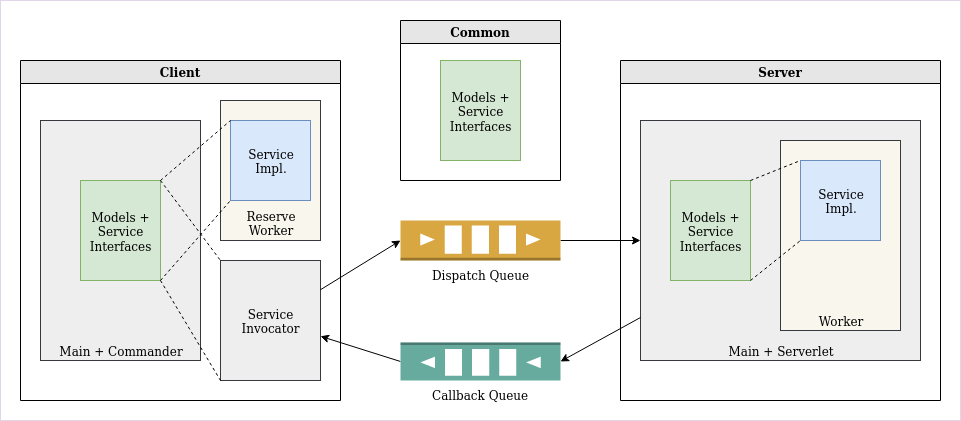

The diagram above was exported from draw.io. Its source (the exported page's mxGraphModel, read from the mxfile embedded in the PNG):
<mxGraphModel dx="1357" dy="762" grid="1" gridSize="10" guides="1" tooltips="1" connect="1" arrows="1" fold="1" page="1" pageScale="1" pageWidth="1654" pageHeight="1169" math="0" shadow="0">
  <root>
    <mxCell id="0" />
    <mxCell id="1" parent="0" />
    <mxCell id="eAOyTfgGL7D0ZQW41wp1-33" value="" style="rounded=0;whiteSpace=wrap;html=1;fillColor=none;strokeColor=#E1D5E7;" vertex="1" parent="1">
      <mxGeometry x="180" y="80" width="960" height="420" as="geometry" />
    </mxCell>
    <mxCell id="eAOyTfgGL7D0ZQW41wp1-1" value="Client" style="swimlane;fillColor=#E6E6E6;" vertex="1" parent="1">
      <mxGeometry x="200" y="140" width="320" height="340" as="geometry" />
    </mxCell>
    <mxCell id="eAOyTfgGL7D0ZQW41wp1-32" value="&lt;div&gt;Reserve&lt;/div&gt;&lt;div&gt;Worker&lt;br&gt;&lt;/div&gt;" style="rounded=0;whiteSpace=wrap;html=1;verticalAlign=bottom;fillColor=#f9f7ed;strokeColor=#36393d;" vertex="1" parent="eAOyTfgGL7D0ZQW41wp1-1">
      <mxGeometry x="200" y="40" width="100" height="140" as="geometry" />
    </mxCell>
    <mxCell id="eAOyTfgGL7D0ZQW41wp1-11" value="Main + Commander" style="rounded=0;whiteSpace=wrap;html=1;fillColor=#eeeeee;verticalAlign=bottom;strokeColor=#36393d;" vertex="1" parent="eAOyTfgGL7D0ZQW41wp1-1">
      <mxGeometry x="20" y="60" width="160" height="240" as="geometry" />
    </mxCell>
    <mxCell id="eAOyTfgGL7D0ZQW41wp1-2" value="&lt;div&gt;Service&lt;/div&gt;&lt;div&gt;Impl.&lt;br&gt;&lt;/div&gt;" style="rounded=0;whiteSpace=wrap;html=1;fillColor=#dae8fc;strokeColor=#6c8ebf;" vertex="1" parent="eAOyTfgGL7D0ZQW41wp1-1">
      <mxGeometry x="210" y="60" width="80" height="80" as="geometry" />
    </mxCell>
    <mxCell id="eAOyTfgGL7D0ZQW41wp1-3" value="Service&lt;div&gt;Invocator&lt;br&gt;&lt;/div&gt;" style="rounded=0;whiteSpace=wrap;html=1;fillColor=#eeeeee;strokeColor=#36393d;" vertex="1" parent="eAOyTfgGL7D0ZQW41wp1-1">
      <mxGeometry x="200" y="200" width="100" height="120" as="geometry" />
    </mxCell>
    <mxCell id="eAOyTfgGL7D0ZQW41wp1-4" value="&lt;div&gt;Models +&lt;br&gt;&lt;/div&gt;&lt;div&gt;Service&lt;/div&gt;&lt;div&gt;Interfaces&lt;/div&gt;" style="rounded=0;whiteSpace=wrap;html=1;fillColor=#d5e8d4;strokeColor=#82b366;" vertex="1" parent="eAOyTfgGL7D0ZQW41wp1-1">
      <mxGeometry x="60" y="120" width="80" height="100" as="geometry" />
    </mxCell>
    <mxCell id="eAOyTfgGL7D0ZQW41wp1-5" value="" style="endArrow=none;dashed=1;html=1;entryX=0;entryY=0;entryDx=0;entryDy=0;exitX=1;exitY=0;exitDx=0;exitDy=0;" edge="1" parent="eAOyTfgGL7D0ZQW41wp1-1" source="eAOyTfgGL7D0ZQW41wp1-4" target="eAOyTfgGL7D0ZQW41wp1-2">
      <mxGeometry width="50" height="50" relative="1" as="geometry">
        <mxPoint x="-140" y="130" as="sourcePoint" />
        <mxPoint x="-90" y="80" as="targetPoint" />
      </mxGeometry>
    </mxCell>
    <mxCell id="eAOyTfgGL7D0ZQW41wp1-6" value="" style="endArrow=none;dashed=1;html=1;entryX=0;entryY=1;entryDx=0;entryDy=0;exitX=1;exitY=1;exitDx=0;exitDy=0;" edge="1" parent="eAOyTfgGL7D0ZQW41wp1-1" source="eAOyTfgGL7D0ZQW41wp1-4" target="eAOyTfgGL7D0ZQW41wp1-2">
      <mxGeometry width="50" height="50" relative="1" as="geometry">
        <mxPoint x="170" y="130" as="sourcePoint" />
        <mxPoint x="210" y="50" as="targetPoint" />
      </mxGeometry>
    </mxCell>
    <mxCell id="eAOyTfgGL7D0ZQW41wp1-8" value="" style="endArrow=none;dashed=1;html=1;entryX=0;entryY=0;entryDx=0;entryDy=0;exitX=1;exitY=0;exitDx=0;exitDy=0;" edge="1" parent="eAOyTfgGL7D0ZQW41wp1-1" source="eAOyTfgGL7D0ZQW41wp1-4" target="eAOyTfgGL7D0ZQW41wp1-3">
      <mxGeometry width="50" height="50" relative="1" as="geometry">
        <mxPoint x="190" y="150" as="sourcePoint" />
        <mxPoint x="230" y="70" as="targetPoint" />
      </mxGeometry>
    </mxCell>
    <mxCell id="eAOyTfgGL7D0ZQW41wp1-7" value="" style="endArrow=none;dashed=1;html=1;entryX=0;entryY=1;entryDx=0;entryDy=0;exitX=1;exitY=1;exitDx=0;exitDy=0;" edge="1" parent="eAOyTfgGL7D0ZQW41wp1-1" source="eAOyTfgGL7D0ZQW41wp1-4" target="eAOyTfgGL7D0ZQW41wp1-3">
      <mxGeometry width="50" height="50" relative="1" as="geometry">
        <mxPoint x="160" y="240" as="sourcePoint" />
        <mxPoint x="220" y="80" as="targetPoint" />
      </mxGeometry>
    </mxCell>
    <mxCell id="eAOyTfgGL7D0ZQW41wp1-25" style="edgeStyle=none;rounded=0;orthogonalLoop=1;jettySize=auto;html=1;exitX=1;exitY=0.5;exitDx=0;exitDy=0;exitPerimeter=0;" edge="1" parent="1" source="eAOyTfgGL7D0ZQW41wp1-12" target="eAOyTfgGL7D0ZQW41wp1-24">
      <mxGeometry relative="1" as="geometry" />
    </mxCell>
    <mxCell id="eAOyTfgGL7D0ZQW41wp1-12" value="Dispatch Queue" style="outlineConnect=0;dashed=0;verticalLabelPosition=bottom;verticalAlign=top;align=center;html=1;shape=mxgraph.aws3.queue;fillColor=#D9A741;gradientColor=none;" vertex="1" parent="1">
      <mxGeometry x="580" y="300" width="160" height="40" as="geometry" />
    </mxCell>
    <mxCell id="eAOyTfgGL7D0ZQW41wp1-15" style="edgeStyle=none;rounded=0;orthogonalLoop=1;jettySize=auto;html=1;exitX=1;exitY=0.5;exitDx=0;exitDy=0;exitPerimeter=0;" edge="1" parent="1" source="eAOyTfgGL7D0ZQW41wp1-13" target="eAOyTfgGL7D0ZQW41wp1-3">
      <mxGeometry relative="1" as="geometry" />
    </mxCell>
    <mxCell id="eAOyTfgGL7D0ZQW41wp1-13" value="Callback Queue" style="outlineConnect=0;dashed=0;verticalLabelPosition=bottom;verticalAlign=top;align=center;html=1;shape=mxgraph.aws3.queue;fillColor=#67AB9F;gradientColor=none;direction=west;" vertex="1" parent="1">
      <mxGeometry x="580" y="422" width="160" height="38" as="geometry" />
    </mxCell>
    <mxCell id="eAOyTfgGL7D0ZQW41wp1-14" style="rounded=0;orthogonalLoop=1;jettySize=auto;html=1;entryX=0;entryY=0.5;entryDx=0;entryDy=0;entryPerimeter=0;" edge="1" parent="1" source="eAOyTfgGL7D0ZQW41wp1-3" target="eAOyTfgGL7D0ZQW41wp1-12">
      <mxGeometry relative="1" as="geometry" />
    </mxCell>
    <mxCell id="eAOyTfgGL7D0ZQW41wp1-16" value="Server" style="swimlane;fillColor=#E6E6E6;" vertex="1" parent="1">
      <mxGeometry x="800" y="140" width="320" height="340" as="geometry" />
    </mxCell>
    <mxCell id="eAOyTfgGL7D0ZQW41wp1-24" value="Main + Serverlet" style="rounded=0;whiteSpace=wrap;html=1;fillColor=#eeeeee;verticalAlign=bottom;strokeColor=#36393d;" vertex="1" parent="eAOyTfgGL7D0ZQW41wp1-16">
      <mxGeometry x="20" y="60" width="280" height="240" as="geometry" />
    </mxCell>
    <mxCell id="eAOyTfgGL7D0ZQW41wp1-31" value="Worker" style="rounded=0;whiteSpace=wrap;html=1;verticalAlign=bottom;fillColor=#f9f7ed;strokeColor=#36393d;" vertex="1" parent="eAOyTfgGL7D0ZQW41wp1-16">
      <mxGeometry x="160" y="80" width="120" height="190" as="geometry" />
    </mxCell>
    <mxCell id="eAOyTfgGL7D0ZQW41wp1-18" value="Service&lt;div&gt;Impl.&lt;/div&gt;" style="rounded=0;whiteSpace=wrap;html=1;fillColor=#dae8fc;strokeColor=#6c8ebf;" vertex="1" parent="eAOyTfgGL7D0ZQW41wp1-16">
      <mxGeometry x="180" y="100" width="80" height="80" as="geometry" />
    </mxCell>
    <mxCell id="eAOyTfgGL7D0ZQW41wp1-19" value="&lt;div&gt;Models +&lt;br&gt;&lt;/div&gt;&lt;div&gt;Service&lt;/div&gt;&lt;div&gt;Interfaces&lt;/div&gt;" style="rounded=0;whiteSpace=wrap;html=1;fillColor=#d5e8d4;strokeColor=#82b366;" vertex="1" parent="eAOyTfgGL7D0ZQW41wp1-16">
      <mxGeometry x="50" y="120" width="80" height="100" as="geometry" />
    </mxCell>
    <mxCell id="eAOyTfgGL7D0ZQW41wp1-22" value="" style="endArrow=none;dashed=1;html=1;entryX=0;entryY=0;entryDx=0;entryDy=0;exitX=1;exitY=0;exitDx=0;exitDy=0;" edge="1" parent="eAOyTfgGL7D0ZQW41wp1-16" source="eAOyTfgGL7D0ZQW41wp1-19" target="eAOyTfgGL7D0ZQW41wp1-18">
      <mxGeometry width="50" height="50" relative="1" as="geometry">
        <mxPoint x="190" y="150" as="sourcePoint" />
        <mxPoint x="230" y="70" as="targetPoint" />
      </mxGeometry>
    </mxCell>
    <mxCell id="eAOyTfgGL7D0ZQW41wp1-23" value="" style="endArrow=none;dashed=1;html=1;entryX=0;entryY=1;entryDx=0;entryDy=0;exitX=1;exitY=1;exitDx=0;exitDy=0;" edge="1" parent="eAOyTfgGL7D0ZQW41wp1-16" source="eAOyTfgGL7D0ZQW41wp1-19" target="eAOyTfgGL7D0ZQW41wp1-18">
      <mxGeometry width="50" height="50" relative="1" as="geometry">
        <mxPoint x="160" y="240" as="sourcePoint" />
        <mxPoint x="220" y="80" as="targetPoint" />
      </mxGeometry>
    </mxCell>
    <mxCell id="eAOyTfgGL7D0ZQW41wp1-26" style="edgeStyle=none;rounded=0;orthogonalLoop=1;jettySize=auto;html=1;entryX=0;entryY=0.5;entryDx=0;entryDy=0;entryPerimeter=0;" edge="1" parent="1" source="eAOyTfgGL7D0ZQW41wp1-24" target="eAOyTfgGL7D0ZQW41wp1-13">
      <mxGeometry relative="1" as="geometry" />
    </mxCell>
    <mxCell id="eAOyTfgGL7D0ZQW41wp1-30" value="Common" style="swimlane;fillColor=#E6E6E6;" vertex="1" parent="1">
      <mxGeometry x="580" y="100" width="160" height="160" as="geometry" />
    </mxCell>
    <mxCell id="eAOyTfgGL7D0ZQW41wp1-29" value="&lt;div&gt;Models +&lt;br&gt;&lt;/div&gt;&lt;div&gt;Service&lt;/div&gt;&lt;div&gt;Interfaces&lt;/div&gt;" style="rounded=0;whiteSpace=wrap;html=1;fillColor=#d5e8d4;strokeColor=#82b366;" vertex="1" parent="eAOyTfgGL7D0ZQW41wp1-30">
      <mxGeometry x="40" y="40" width="80" height="100" as="geometry" />
    </mxCell>
  </root>
</mxGraphModel>